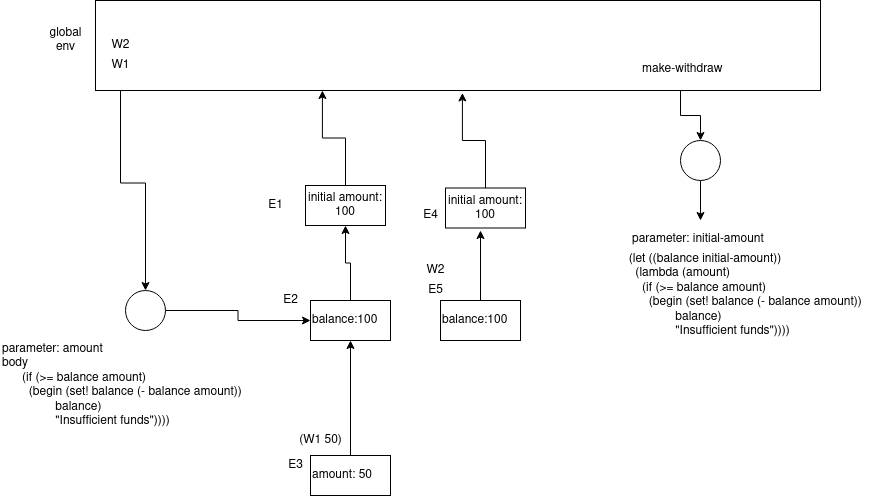

The diagram above was exported from draw.io. Its source (the exported page's mxGraphModel, read from the mxfile embedded in the PNG):
<mxGraphModel dx="674" dy="793" grid="1" gridSize="10" guides="1" tooltips="1" connect="1" arrows="1" fold="1" page="1" pageScale="1" pageWidth="850" pageHeight="1100" math="0" shadow="0">
  <root>
    <mxCell id="0" />
    <mxCell id="1" parent="0" />
    <mxCell id="a6ZBWGdtlhradKsU6-WG-78" style="edgeStyle=orthogonalEdgeStyle;rounded=0;orthogonalLoop=1;jettySize=auto;html=1;entryX=0.5;entryY=0;entryDx=0;entryDy=0;" edge="1" parent="1" source="a6ZBWGdtlhradKsU6-WG-39" target="a6ZBWGdtlhradKsU6-WG-28">
      <mxGeometry relative="1" as="geometry" />
    </mxCell>
    <mxCell id="a6ZBWGdtlhradKsU6-WG-25" value="" style="rounded=0;whiteSpace=wrap;html=1;" vertex="1" parent="1">
      <mxGeometry x="125" y="110" width="725" height="90" as="geometry" />
    </mxCell>
    <mxCell id="a6ZBWGdtlhradKsU6-WG-26" value="&lt;div&gt;global&lt;/div&gt;&lt;div&gt;env&lt;br&gt;&lt;/div&gt;" style="text;html=1;align=center;verticalAlign=middle;resizable=0;points=[];autosize=1;strokeColor=none;" vertex="1" parent="1">
      <mxGeometry x="70" y="135" width="50" height="30" as="geometry" />
    </mxCell>
    <mxCell id="a6ZBWGdtlhradKsU6-WG-79" style="edgeStyle=orthogonalEdgeStyle;rounded=0;orthogonalLoop=1;jettySize=auto;html=1;" edge="1" parent="1" source="a6ZBWGdtlhradKsU6-WG-28" target="a6ZBWGdtlhradKsU6-WG-47">
      <mxGeometry relative="1" as="geometry" />
    </mxCell>
    <mxCell id="a6ZBWGdtlhradKsU6-WG-28" value="" style="ellipse;whiteSpace=wrap;html=1;aspect=fixed;" vertex="1" parent="1">
      <mxGeometry x="155" y="400" width="40" height="40" as="geometry" />
    </mxCell>
    <mxCell id="a6ZBWGdtlhradKsU6-WG-32" value="&lt;div&gt;parameter: amount&lt;br&gt;&lt;/div&gt;&lt;div&gt;body&lt;/div&gt;&amp;nbsp;&amp;nbsp;&amp;nbsp;&amp;nbsp;&amp;nbsp; (if (&amp;gt;= balance amount)&lt;br&gt;&amp;nbsp;&amp;nbsp;&amp;nbsp;&amp;nbsp;&amp;nbsp;&amp;nbsp;&amp;nbsp; (begin (set! balance (- balance amount))&lt;br&gt;&amp;nbsp;&amp;nbsp;&amp;nbsp;&amp;nbsp;&amp;nbsp;&amp;nbsp;&amp;nbsp;&amp;nbsp;&amp;nbsp;&amp;nbsp;&amp;nbsp;&amp;nbsp;&amp;nbsp;&amp;nbsp;&amp;nbsp; balance)&lt;br&gt;&amp;nbsp;&amp;nbsp;&amp;nbsp;&amp;nbsp;&amp;nbsp;&amp;nbsp;&amp;nbsp;&amp;nbsp;&amp;nbsp;&amp;nbsp;&amp;nbsp;&amp;nbsp;&amp;nbsp;&amp;nbsp;&amp;nbsp; &quot;Insufficient funds&quot;))))" style="text;html=1;align=left;verticalAlign=middle;resizable=0;points=[];autosize=1;strokeColor=none;" vertex="1" parent="1">
      <mxGeometry x="30" y="450" width="260" height="90" as="geometry" />
    </mxCell>
    <mxCell id="a6ZBWGdtlhradKsU6-WG-33" value="make-withdraw" style="text;whiteSpace=wrap;html=1;" vertex="1" parent="1">
      <mxGeometry x="670" y="165" width="110" height="30" as="geometry" />
    </mxCell>
    <mxCell id="a6ZBWGdtlhradKsU6-WG-39" value="W1" style="text;html=1;align=center;verticalAlign=middle;resizable=0;points=[];autosize=1;strokeColor=none;" vertex="1" parent="1">
      <mxGeometry x="135" y="165" width="30" height="20" as="geometry" />
    </mxCell>
    <mxCell id="a6ZBWGdtlhradKsU6-WG-40" style="edgeStyle=orthogonalEdgeStyle;rounded=0;orthogonalLoop=1;jettySize=auto;html=1;" edge="1" parent="1" source="a6ZBWGdtlhradKsU6-WG-41">
      <mxGeometry relative="1" as="geometry">
        <mxPoint x="730" y="330" as="targetPoint" />
      </mxGeometry>
    </mxCell>
    <mxCell id="a6ZBWGdtlhradKsU6-WG-41" value="" style="ellipse;whiteSpace=wrap;html=1;aspect=fixed;" vertex="1" parent="1">
      <mxGeometry x="710" y="250" width="40" height="40" as="geometry" />
    </mxCell>
    <mxCell id="a6ZBWGdtlhradKsU6-WG-42" style="edgeStyle=orthogonalEdgeStyle;rounded=0;orthogonalLoop=1;jettySize=auto;html=1;" edge="1" parent="1" target="a6ZBWGdtlhradKsU6-WG-41">
      <mxGeometry relative="1" as="geometry">
        <mxPoint x="710" y="200" as="sourcePoint" />
      </mxGeometry>
    </mxCell>
    <mxCell id="a6ZBWGdtlhradKsU6-WG-43" value="parameter: initial-amount" style="text;whiteSpace=wrap;html=1;" vertex="1" parent="1">
      <mxGeometry x="660" y="335" width="160" height="30" as="geometry" />
    </mxCell>
    <mxCell id="a6ZBWGdtlhradKsU6-WG-45" value="&amp;nbsp; (let ((balance initial-amount))&lt;br&gt;&amp;nbsp;&amp;nbsp;&amp;nbsp; (lambda (amount)&lt;br&gt;&amp;nbsp;&amp;nbsp;&amp;nbsp;&amp;nbsp;&amp;nbsp; (if (&amp;gt;= balance amount)&lt;br&gt;&amp;nbsp;&amp;nbsp;&amp;nbsp;&amp;nbsp;&amp;nbsp;&amp;nbsp;&amp;nbsp; (begin (set! balance (- balance amount))&lt;br&gt;&amp;nbsp;&amp;nbsp;&amp;nbsp;&amp;nbsp;&amp;nbsp;&amp;nbsp;&amp;nbsp;&amp;nbsp;&amp;nbsp;&amp;nbsp;&amp;nbsp;&amp;nbsp;&amp;nbsp;&amp;nbsp;&amp;nbsp; balance)&lt;br&gt;&amp;nbsp;&amp;nbsp;&amp;nbsp;&amp;nbsp;&amp;nbsp;&amp;nbsp;&amp;nbsp;&amp;nbsp;&amp;nbsp;&amp;nbsp;&amp;nbsp;&amp;nbsp;&amp;nbsp;&amp;nbsp;&amp;nbsp; &quot;Insufficient funds&quot;))))&lt;br&gt;" style="text;html=1;align=left;verticalAlign=middle;resizable=0;points=[];autosize=1;strokeColor=none;" vertex="1" parent="1">
      <mxGeometry x="650" y="360" width="260" height="90" as="geometry" />
    </mxCell>
    <mxCell id="a6ZBWGdtlhradKsU6-WG-88" style="edgeStyle=orthogonalEdgeStyle;rounded=0;orthogonalLoop=1;jettySize=auto;html=1;entryX=0.5;entryY=1;entryDx=0;entryDy=0;" edge="1" parent="1" source="a6ZBWGdtlhradKsU6-WG-47" target="a6ZBWGdtlhradKsU6-WG-87">
      <mxGeometry relative="1" as="geometry" />
    </mxCell>
    <mxCell id="a6ZBWGdtlhradKsU6-WG-47" value="balance:100" style="whiteSpace=wrap;html=1;align=left;" vertex="1" parent="1">
      <mxGeometry x="340" y="410" width="80" height="40" as="geometry" />
    </mxCell>
    <mxCell id="a6ZBWGdtlhradKsU6-WG-49" value="E2" style="text;html=1;align=center;verticalAlign=middle;resizable=0;points=[];autosize=1;strokeColor=none;" vertex="1" parent="1">
      <mxGeometry x="305" y="400" width="30" height="20" as="geometry" />
    </mxCell>
    <mxCell id="a6ZBWGdtlhradKsU6-WG-53" style="edgeStyle=orthogonalEdgeStyle;rounded=0;orthogonalLoop=1;jettySize=auto;html=1;" edge="1" parent="1" source="a6ZBWGdtlhradKsU6-WG-51" target="a6ZBWGdtlhradKsU6-WG-47">
      <mxGeometry relative="1" as="geometry" />
    </mxCell>
    <mxCell id="a6ZBWGdtlhradKsU6-WG-51" value="amount: 50" style="whiteSpace=wrap;html=1;align=left;" vertex="1" parent="1">
      <mxGeometry x="340" y="565" width="80" height="40" as="geometry" />
    </mxCell>
    <mxCell id="a6ZBWGdtlhradKsU6-WG-52" value="E3" style="text;html=1;align=center;verticalAlign=middle;resizable=0;points=[];autosize=1;strokeColor=none;" vertex="1" parent="1">
      <mxGeometry x="310" y="565" width="30" height="20" as="geometry" />
    </mxCell>
    <mxCell id="a6ZBWGdtlhradKsU6-WG-60" value="W2" style="text;html=1;align=center;verticalAlign=middle;resizable=0;points=[];autosize=1;strokeColor=none;" vertex="1" parent="1">
      <mxGeometry x="135" y="145" width="30" height="20" as="geometry" />
    </mxCell>
    <mxCell id="a6ZBWGdtlhradKsU6-WG-64" value="&lt;div&gt;(W1 50)&lt;/div&gt;" style="text;html=1;align=center;verticalAlign=middle;resizable=0;points=[];autosize=1;strokeColor=none;" vertex="1" parent="1">
      <mxGeometry x="320" y="540" width="60" height="20" as="geometry" />
    </mxCell>
    <mxCell id="a6ZBWGdtlhradKsU6-WG-96" style="edgeStyle=orthogonalEdgeStyle;rounded=0;orthogonalLoop=1;jettySize=auto;html=1;" edge="1" parent="1" source="a6ZBWGdtlhradKsU6-WG-81">
      <mxGeometry relative="1" as="geometry">
        <mxPoint x="510" y="340" as="targetPoint" />
      </mxGeometry>
    </mxCell>
    <mxCell id="a6ZBWGdtlhradKsU6-WG-81" value="balance:100" style="whiteSpace=wrap;html=1;align=left;" vertex="1" parent="1">
      <mxGeometry x="470" y="410" width="80" height="40" as="geometry" />
    </mxCell>
    <mxCell id="a6ZBWGdtlhradKsU6-WG-82" value="E5" style="text;html=1;align=center;verticalAlign=middle;resizable=0;points=[];autosize=1;strokeColor=none;" vertex="1" parent="1">
      <mxGeometry x="450" y="390" width="30" height="20" as="geometry" />
    </mxCell>
    <mxCell id="a6ZBWGdtlhradKsU6-WG-83" value="&lt;div&gt;W2&lt;br&gt;&lt;/div&gt;" style="text;html=1;align=center;verticalAlign=middle;resizable=0;points=[];autosize=1;strokeColor=none;" vertex="1" parent="1">
      <mxGeometry x="450" y="370" width="30" height="20" as="geometry" />
    </mxCell>
    <mxCell id="a6ZBWGdtlhradKsU6-WG-90" style="edgeStyle=orthogonalEdgeStyle;rounded=0;orthogonalLoop=1;jettySize=auto;html=1;entryX=0.313;entryY=1;entryDx=0;entryDy=0;entryPerimeter=0;" edge="1" parent="1" source="a6ZBWGdtlhradKsU6-WG-87" target="a6ZBWGdtlhradKsU6-WG-25">
      <mxGeometry relative="1" as="geometry" />
    </mxCell>
    <mxCell id="a6ZBWGdtlhradKsU6-WG-87" value="initial amount: 100" style="whiteSpace=wrap;html=1;align=center;" vertex="1" parent="1">
      <mxGeometry x="335" y="295" width="80" height="40" as="geometry" />
    </mxCell>
    <mxCell id="a6ZBWGdtlhradKsU6-WG-91" value="E1" style="text;html=1;align=center;verticalAlign=middle;resizable=0;points=[];autosize=1;strokeColor=none;" vertex="1" parent="1">
      <mxGeometry x="290" y="305" width="30" height="20" as="geometry" />
    </mxCell>
    <mxCell id="a6ZBWGdtlhradKsU6-WG-92" style="edgeStyle=orthogonalEdgeStyle;rounded=0;orthogonalLoop=1;jettySize=auto;html=1;entryX=0.313;entryY=1;entryDx=0;entryDy=0;entryPerimeter=0;" edge="1" parent="1" source="a6ZBWGdtlhradKsU6-WG-93">
      <mxGeometry relative="1" as="geometry">
        <mxPoint x="491.92499999999995" y="202.5" as="targetPoint" />
      </mxGeometry>
    </mxCell>
    <mxCell id="a6ZBWGdtlhradKsU6-WG-93" value="initial amount: 100" style="whiteSpace=wrap;html=1;align=center;" vertex="1" parent="1">
      <mxGeometry x="475" y="297.5" width="80" height="40" as="geometry" />
    </mxCell>
    <mxCell id="a6ZBWGdtlhradKsU6-WG-94" value="&lt;div&gt;E4&lt;/div&gt;" style="text;html=1;align=center;verticalAlign=middle;resizable=0;points=[];autosize=1;strokeColor=none;" vertex="1" parent="1">
      <mxGeometry x="445" y="315" width="30" height="20" as="geometry" />
    </mxCell>
  </root>
</mxGraphModel>